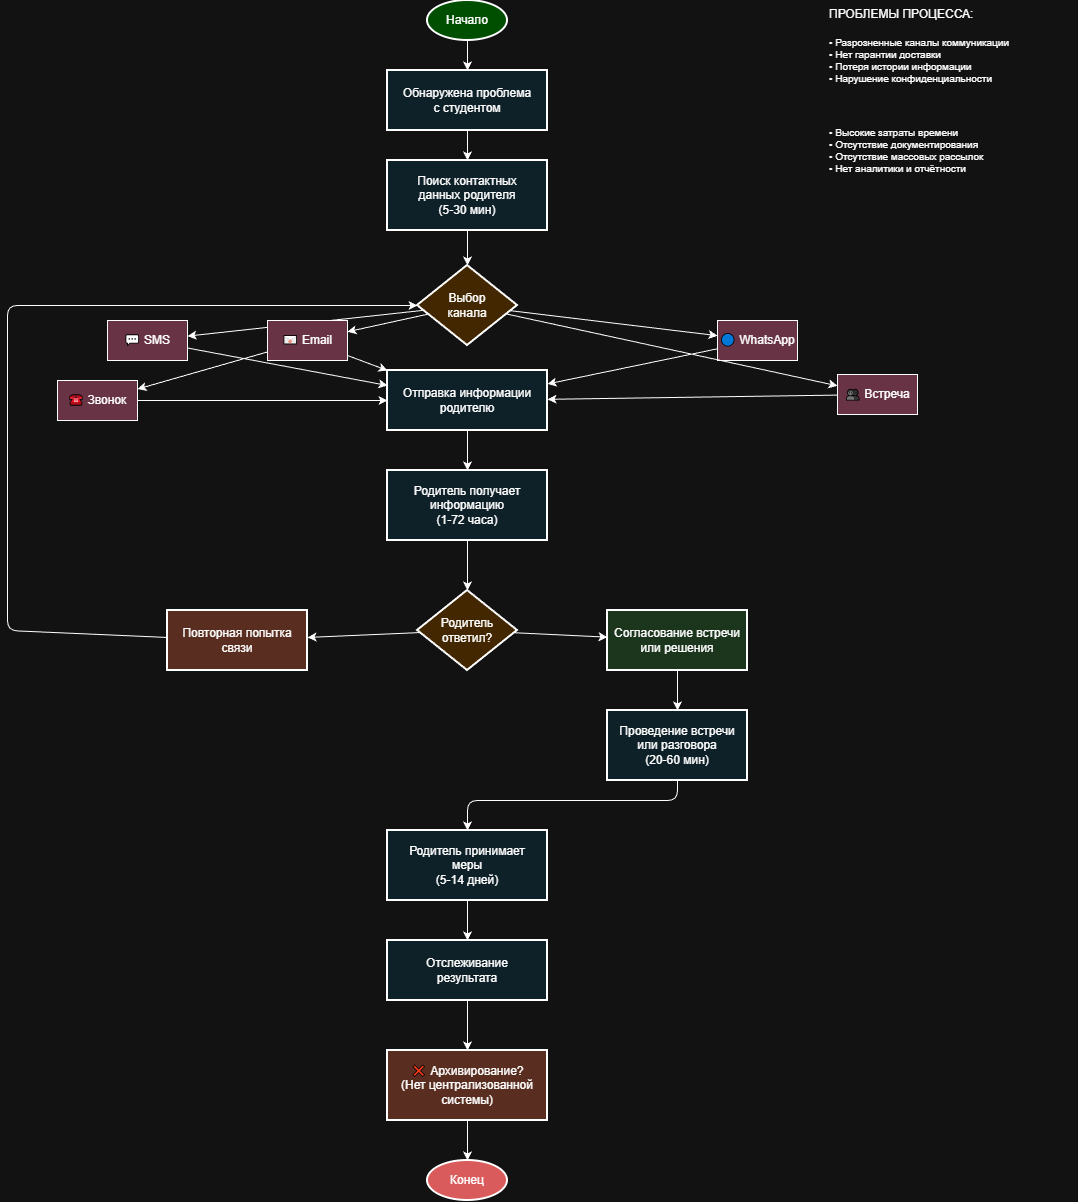

The diagram above was exported from draw.io. Its source (the exported page's mxGraphModel, read from the mxfile embedded in the PNG):
<mxGraphModel dx="2431" dy="1300" grid="1" gridSize="10" guides="1" tooltips="1" connect="1" arrows="1" fold="1" page="1" pageScale="1" pageWidth="1169" pageHeight="827" background="none" math="0" shadow="0">
  <root>
    <mxCell id="0" />
    <mxCell id="1" parent="0" />
    <mxCell id="start" parent="1" style="ellipse;whiteSpace=wrap;html=1;fillColor=#90EE90;strokeWidth=2;" value="Начало" vertex="1">
      <mxGeometry height="40" width="80" x="500" y="20" as="geometry" />
    </mxCell>
    <mxCell id="task1" parent="1" style="rounded=0;whiteSpace=wrap;html=1;fillColor=#E1F5FF;strokeWidth=2;" value="Обнаружена проблема&#10;с студентом" vertex="1">
      <mxGeometry height="60" width="160" x="460" y="90" as="geometry" />
    </mxCell>
    <mxCell id="edge1" edge="1" parent="1" source="start" target="task1">
      <mxGeometry relative="1" as="geometry" />
    </mxCell>
    <mxCell id="task2" parent="1" style="rounded=0;whiteSpace=wrap;html=1;fillColor=#E1F5FF;strokeWidth=2;" value="Поиск контактных&#10;данных родителя&#10;(5-30 мин)" vertex="1">
      <mxGeometry height="70" width="160" x="460" y="180" as="geometry" />
    </mxCell>
    <mxCell id="edge2" edge="1" parent="1" source="task1" target="task2">
      <mxGeometry relative="1" as="geometry" />
    </mxCell>
    <mxCell id="decision1" parent="1" style="rhombus;whiteSpace=wrap;html=1;fillColor=#FFE0B2;strokeWidth=2;" value="Выбор&#10;канала" vertex="1">
      <mxGeometry height="80" width="100" x="490" y="285" as="geometry" />
    </mxCell>
    <mxCell id="edge3" edge="1" parent="1" source="task2" target="decision1">
      <mxGeometry relative="1" as="geometry" />
    </mxCell>
    <mxCell id="channel1" parent="1" style="rounded=0;whiteSpace=wrap;html=1;fillColor=#F8BBD0;strokeWidth=1;" value="☎ Звонок" vertex="1">
      <mxGeometry height="40" width="80" x="130" y="400" as="geometry" />
    </mxCell>
    <mxCell id="edge_ch1" edge="1" parent="1" source="channel3" target="channel1">
      <mxGeometry relative="1" as="geometry">
        <mxPoint x="440" y="325" as="sourcePoint" />
      </mxGeometry>
    </mxCell>
    <mxCell id="channel2" parent="1" style="rounded=0;whiteSpace=wrap;html=1;fillColor=#F8BBD0;strokeWidth=1;" value="💬 SMS" vertex="1">
      <mxGeometry height="40" width="80" x="180" y="340" as="geometry" />
    </mxCell>
    <mxCell id="edge_ch2" edge="1" parent="1" source="decision1" target="channel2">
      <mxGeometry relative="1" as="geometry">
        <mxPoint x="480" y="325" as="sourcePoint" />
      </mxGeometry>
    </mxCell>
    <mxCell id="edge_ch3" edge="1" parent="1" source="decision1" target="channel3">
      <mxGeometry relative="1" as="geometry" />
    </mxCell>
    <mxCell id="channel4" parent="1" style="rounded=0;whiteSpace=wrap;html=1;fillColor=#F8BBD0;strokeWidth=1;" value="🔵 WhatsApp" vertex="1">
      <mxGeometry height="40" width="80" x="790" y="340" as="geometry" />
    </mxCell>
    <mxCell id="edge_ch4" edge="1" parent="1" source="decision1" target="channel4">
      <mxGeometry relative="1" as="geometry" />
    </mxCell>
    <mxCell id="channel5" parent="1" style="rounded=0;whiteSpace=wrap;html=1;fillColor=#F8BBD0;strokeWidth=1;" value="👥 Встреча" vertex="1">
      <mxGeometry height="40" width="80" x="910" y="394" as="geometry" />
    </mxCell>
    <mxCell id="edge_ch5" edge="1" parent="1" source="decision1" target="channel5">
      <mxGeometry relative="1" as="geometry">
        <mxPoint x="560" y="325" as="sourcePoint" />
      </mxGeometry>
    </mxCell>
    <mxCell id="task3" parent="1" style="rounded=0;whiteSpace=wrap;html=1;fillColor=#E1F5FF;strokeWidth=2;" value="Отправка информации&#10;родителю" vertex="1">
      <mxGeometry height="60" width="160" x="460" y="390" as="geometry" />
    </mxCell>
    <mxCell id="edge_ch1_out" edge="1" parent="1" source="channel1" target="task3">
      <mxGeometry relative="1" as="geometry" />
    </mxCell>
    <mxCell id="edge_ch2_out" edge="1" parent="1" source="channel2" target="task3">
      <mxGeometry relative="1" as="geometry" />
    </mxCell>
    <mxCell id="edge_ch3_out" edge="1" parent="1" source="channel3" target="task3">
      <mxGeometry relative="1" as="geometry" />
    </mxCell>
    <mxCell id="edge_ch4_out" edge="1" parent="1" source="channel4" target="task3">
      <mxGeometry relative="1" as="geometry" />
    </mxCell>
    <mxCell id="edge_ch5_out" edge="1" parent="1" source="channel5" target="task3">
      <mxGeometry relative="1" as="geometry" />
    </mxCell>
    <mxCell id="task4" parent="1" style="rounded=0;whiteSpace=wrap;html=1;fillColor=#E1F5FF;strokeWidth=2;" value="Родитель получает&#10;информацию&#10;(1-72 часа)" vertex="1">
      <mxGeometry height="70" width="160" x="460" y="490" as="geometry" />
    </mxCell>
    <mxCell id="edge4" edge="1" parent="1" source="task3" target="task4">
      <mxGeometry relative="1" as="geometry" />
    </mxCell>
    <mxCell id="decision2" parent="1" style="rhombus;whiteSpace=wrap;html=1;fillColor=#FFE0B2;strokeWidth=2;" value="Родитель&#10;ответил?" vertex="1">
      <mxGeometry height="80" width="100" x="490" y="610" as="geometry" />
    </mxCell>
    <mxCell id="edge5" edge="1" parent="1" source="task4" target="decision2">
      <mxGeometry relative="1" as="geometry" />
    </mxCell>
    <mxCell id="task5a" parent="1" style="rounded=0;whiteSpace=wrap;html=1;fillColor=#C8E6C9;strokeWidth=2;" value="Согласование встречи&#10;или решения" vertex="1">
      <mxGeometry height="60" width="140" x="680" y="630" as="geometry" />
    </mxCell>
    <mxCell id="edge_yes" edge="1" parent="1" source="decision2" target="task5a">
      <mxGeometry relative="1" as="geometry">
        <mxPoint x="630" y="650" as="sourcePoint" />
        <mxPoint x="680" y="650" as="targetPoint" />
      </mxGeometry>
    </mxCell>
    <mxCell id="task5b" parent="1" style="rounded=0;whiteSpace=wrap;html=1;fillColor=#FFCCBC;strokeWidth=2;" value="Повторная попытка&#10;связи" vertex="1">
      <mxGeometry height="60" width="140" x="240" y="630" as="geometry" />
    </mxCell>
    <mxCell id="edge_no" edge="1" parent="1" source="decision2" target="task5b">
      <mxGeometry relative="1" as="geometry">
        <mxPoint x="440" y="650" as="sourcePoint" />
        <mxPoint x="380" y="650" as="targetPoint" />
      </mxGeometry>
    </mxCell>
    <mxCell id="edge_retry" edge="1" parent="1" source="task5b" target="decision1">
      <mxGeometry relative="1" as="geometry">
        <Array as="points">
          <mxPoint x="80" y="650" />
          <mxPoint x="80" y="325" />
        </Array>
        <mxPoint x="310" y="630" as="sourcePoint" />
        <mxPoint x="310" y="330" as="targetPoint" />
      </mxGeometry>
    </mxCell>
    <mxCell id="task6" parent="1" style="rounded=0;whiteSpace=wrap;html=1;fillColor=#E1F5FF;strokeWidth=2;" value="Проведение встречи&#10;или разговора&#10;(20-60 мин)" vertex="1">
      <mxGeometry height="70" width="140" x="680" y="730" as="geometry" />
    </mxCell>
    <mxCell id="edge6" edge="1" parent="1" source="task5a" target="task6">
      <mxGeometry relative="1" as="geometry">
        <mxPoint x="750" y="690" as="sourcePoint" />
        <mxPoint x="750" y="730" as="targetPoint" />
      </mxGeometry>
    </mxCell>
    <mxCell id="task7" parent="1" style="rounded=0;whiteSpace=wrap;html=1;fillColor=#E1F5FF;strokeWidth=2;" value="Родитель принимает&#10;меры&#10;(5-14 дней)" vertex="1">
      <mxGeometry height="70" width="160" x="460" y="850" as="geometry" />
    </mxCell>
    <mxCell id="edge7" edge="1" parent="1" source="task6" target="task7">
      <mxGeometry relative="1" as="geometry">
        <Array as="points">
          <mxPoint x="750" y="820" />
          <mxPoint x="540" y="820" />
        </Array>
      </mxGeometry>
    </mxCell>
    <mxCell id="task8" parent="1" style="rounded=0;whiteSpace=wrap;html=1;fillColor=#E1F5FF;strokeWidth=2;" value="Отслеживание&#10;результата" vertex="1">
      <mxGeometry height="60" width="160" x="460" y="960" as="geometry" />
    </mxCell>
    <mxCell id="edge8" edge="1" parent="1" source="task7" target="task8">
      <mxGeometry relative="1" as="geometry" />
    </mxCell>
    <mxCell id="task9" parent="1" style="rounded=0;whiteSpace=wrap;html=1;fillColor=#FFCCBC;strokeWidth=2;" value="❌ Архивирование?&#10;(Нет централизованной&#10;системы)" vertex="1">
      <mxGeometry height="70" width="160" x="460" y="1070" as="geometry" />
    </mxCell>
    <mxCell id="edge9" edge="1" parent="1" source="task8" target="task9">
      <mxGeometry relative="1" as="geometry" />
    </mxCell>
    <mxCell id="end" parent="1" style="ellipse;whiteSpace=wrap;html=1;fillColor=#FF6B6B;strokeWidth=2;" value="Конец" vertex="1">
      <mxGeometry height="40" width="80" x="500" y="1180" as="geometry" />
    </mxCell>
    <mxCell id="edge_end" edge="1" parent="1" source="task9" target="end">
      <mxGeometry relative="1" as="geometry" />
    </mxCell>
    <mxCell id="legend_title" parent="1" style="text;html=1;fontSize=12;fontStyle=bold;fillColor=none;strokeColor=none;" value="ПРОБЛЕМЫ ПРОЦЕССА:" vertex="1">
      <mxGeometry height="30" width="250" x="900" y="20" as="geometry" />
    </mxCell>
    <mxCell id="legend1" parent="1" style="text;html=1;fontSize=10;fillColor=none;strokeColor=none;" value="• Разрозненные каналы коммуникации&#10;• Нет гарантии доставки&#10;• Потеря истории информации&#10;• Нарушение конфиденциальности" vertex="1">
      <mxGeometry height="90" width="250" x="900" y="50" as="geometry" />
    </mxCell>
    <mxCell id="legend2" parent="1" style="text;html=1;fontSize=10;fillColor=none;strokeColor=none;" value="• Высокие затраты времени&#10;• Отсутствие документирования&#10;• Отсутствие массовых рассылок&#10;• Нет аналитики и отчётности" vertex="1">
      <mxGeometry height="90" width="250" x="900" y="140" as="geometry" />
    </mxCell>
    <mxCell id="t-cv7Mhb3zWVR6Yg7Ozo-2" edge="1" parent="1" source="decision1" target="channel3" value="">
      <mxGeometry relative="1" as="geometry">
        <mxPoint x="502" y="335" as="sourcePoint" />
        <mxPoint x="210" y="410" as="targetPoint" />
      </mxGeometry>
    </mxCell>
    <mxCell id="channel3" parent="1" style="rounded=0;whiteSpace=wrap;html=1;fillColor=#F8BBD0;strokeWidth=1;" value="📧 Email" vertex="1">
      <mxGeometry height="40" width="80" x="340" y="340" as="geometry" />
    </mxCell>
  </root>
</mxGraphModel>